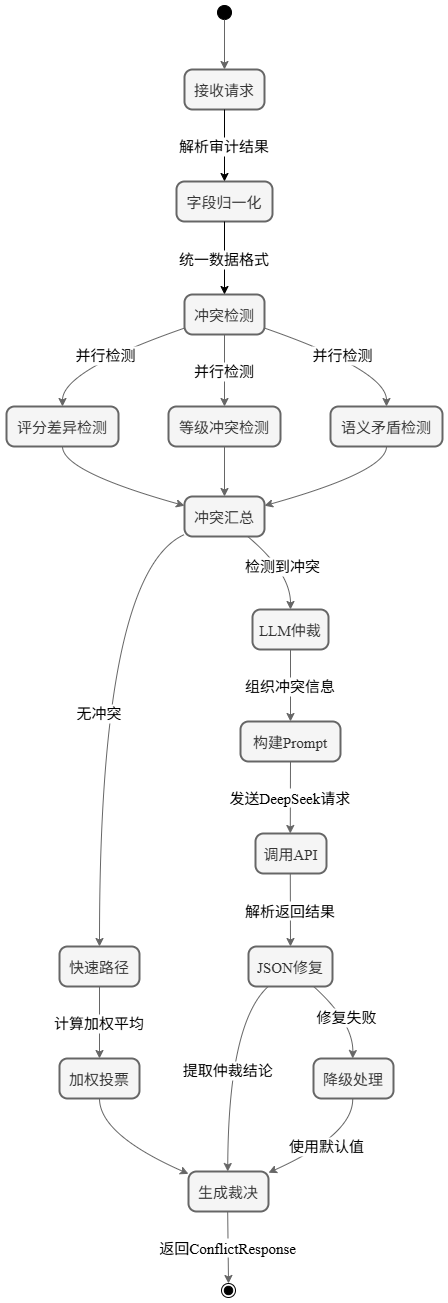

The diagram above was exported from draw.io. Its source (the exported page's mxGraphModel, read from the mxfile embedded in the PNG):
<mxGraphModel dx="1042" dy="674" grid="1" gridSize="10" guides="1" tooltips="1" connect="1" arrows="1" fold="1" page="1" pageScale="1" pageWidth="827" pageHeight="1169" math="0" shadow="0">
  <root>
    <mxCell id="0" />
    <mxCell id="1" parent="0" />
    <mxCell id="zq_f9vv2cWKhibZp7q_D-1" value="" style="ellipse;fillColor=strokeColor;fontFamily=Times New Roman;fontSize=15;" vertex="1" parent="1">
      <mxGeometry x="231" y="20" width="14" height="14" as="geometry" />
    </mxCell>
    <mxCell id="zq_f9vv2cWKhibZp7q_D-2" value="接收请求" style="rounded=1;arcSize=20;strokeWidth=2;fontFamily=Times New Roman;fontSize=15;fillColor=#f5f5f5;strokeColor=#666666;fontColor=#333333;" vertex="1" parent="1">
      <mxGeometry x="198" y="84" width="80" height="40" as="geometry" />
    </mxCell>
    <mxCell id="zq_f9vv2cWKhibZp7q_D-3" value="字段归一化" style="rounded=1;arcSize=20;strokeWidth=2;fontFamily=Times New Roman;fontSize=15;fillColor=#f5f5f5;fontColor=#333333;strokeColor=#666666;" vertex="1" parent="1">
      <mxGeometry x="190" y="196" width="96" height="40" as="geometry" />
    </mxCell>
    <mxCell id="zq_f9vv2cWKhibZp7q_D-4" value="冲突检测" style="rounded=1;arcSize=20;strokeWidth=2;fontFamily=Times New Roman;fontSize=15;fillColor=#f5f5f5;fontColor=#333333;strokeColor=#666666;" vertex="1" parent="1">
      <mxGeometry x="198" y="309" width="80" height="40" as="geometry" />
    </mxCell>
    <mxCell id="zq_f9vv2cWKhibZp7q_D-5" value="评分差异检测" style="rounded=1;arcSize=20;strokeWidth=2;fontFamily=Times New Roman;fontSize=15;fillColor=#f5f5f5;fontColor=#333333;strokeColor=#666666;" vertex="1" parent="1">
      <mxGeometry x="20" y="421" width="112" height="40" as="geometry" />
    </mxCell>
    <mxCell id="zq_f9vv2cWKhibZp7q_D-6" value="等级冲突检测" style="rounded=1;arcSize=20;strokeWidth=2;fontFamily=Times New Roman;fontSize=15;fillColor=#f5f5f5;fontColor=#333333;strokeColor=#666666;" vertex="1" parent="1">
      <mxGeometry x="182" y="421" width="112" height="40" as="geometry" />
    </mxCell>
    <mxCell id="zq_f9vv2cWKhibZp7q_D-7" value="语义矛盾检测" style="rounded=1;arcSize=20;strokeWidth=2;fontFamily=Times New Roman;fontSize=15;fillColor=#f5f5f5;fontColor=#333333;strokeColor=#666666;" vertex="1" parent="1">
      <mxGeometry x="344" y="421" width="112" height="40" as="geometry" />
    </mxCell>
    <mxCell id="zq_f9vv2cWKhibZp7q_D-8" value="冲突汇总" style="rounded=1;arcSize=20;strokeWidth=2;fontFamily=Times New Roman;fontSize=15;fillColor=#f5f5f5;fontColor=#333333;strokeColor=#666666;" vertex="1" parent="1">
      <mxGeometry x="198" y="511" width="80" height="40" as="geometry" />
    </mxCell>
    <mxCell id="zq_f9vv2cWKhibZp7q_D-9" value="快速路径" style="rounded=1;arcSize=20;strokeWidth=2;fontFamily=Times New Roman;fontSize=15;fillColor=#f5f5f5;fontColor=#333333;strokeColor=#666666;" vertex="1" parent="1">
      <mxGeometry x="73" y="961" width="80" height="40" as="geometry" />
    </mxCell>
    <mxCell id="zq_f9vv2cWKhibZp7q_D-10" value="LLM仲裁" style="rounded=1;arcSize=20;strokeWidth=2;fontFamily=Times New Roman;fontSize=15;fillColor=#f5f5f5;fontColor=#333333;strokeColor=#666666;" vertex="1" parent="1">
      <mxGeometry x="266" y="624" width="76" height="40" as="geometry" />
    </mxCell>
    <mxCell id="zq_f9vv2cWKhibZp7q_D-11" value="加权投票" style="rounded=1;arcSize=20;strokeWidth=2;fontFamily=Times New Roman;fontSize=15;fillColor=#f5f5f5;fontColor=#333333;strokeColor=#666666;" vertex="1" parent="1">
      <mxGeometry x="73" y="1073" width="80" height="40" as="geometry" />
    </mxCell>
    <mxCell id="zq_f9vv2cWKhibZp7q_D-12" value="生成裁决" style="rounded=1;arcSize=20;strokeWidth=2;fontFamily=Times New Roman;fontSize=15;fillColor=#f5f5f5;fontColor=#333333;strokeColor=#666666;" vertex="1" parent="1">
      <mxGeometry x="202" y="1186" width="80" height="40" as="geometry" />
    </mxCell>
    <mxCell id="zq_f9vv2cWKhibZp7q_D-13" value="构建Prompt" style="rounded=1;arcSize=20;strokeWidth=2;fontFamily=Times New Roman;fontSize=15;fillColor=#f5f5f5;fontColor=#333333;strokeColor=#666666;" vertex="1" parent="1">
      <mxGeometry x="254" y="736" width="100" height="40" as="geometry" />
    </mxCell>
    <mxCell id="zq_f9vv2cWKhibZp7q_D-14" value="调用API" style="rounded=1;arcSize=20;strokeWidth=2;fontFamily=Times New Roman;fontSize=15;fillColor=#f5f5f5;fontColor=#333333;strokeColor=#666666;" vertex="1" parent="1">
      <mxGeometry x="269" y="848" width="71" height="40" as="geometry" />
    </mxCell>
    <mxCell id="zq_f9vv2cWKhibZp7q_D-15" value="JSON修复" style="rounded=1;arcSize=20;strokeWidth=2;fontFamily=Times New Roman;fontSize=15;fillColor=#f5f5f5;fontColor=#333333;strokeColor=#666666;" vertex="1" parent="1">
      <mxGeometry x="262" y="961" width="84" height="40" as="geometry" />
    </mxCell>
    <mxCell id="zq_f9vv2cWKhibZp7q_D-16" value="降级处理" style="rounded=1;arcSize=20;strokeWidth=2;fontFamily=Times New Roman;fontSize=15;fillColor=#f5f5f5;fontColor=#333333;strokeColor=#666666;" vertex="1" parent="1">
      <mxGeometry x="327" y="1073" width="80" height="40" as="geometry" />
    </mxCell>
    <mxCell id="zq_f9vv2cWKhibZp7q_D-17" value="" style="ellipse;shape=endState;fillColor=strokeColor;fontFamily=Times New Roman;fontSize=15;" vertex="1" parent="1">
      <mxGeometry x="235" y="1298" width="14" height="14" as="geometry" />
    </mxCell>
    <mxCell id="zq_f9vv2cWKhibZp7q_D-18" value="" style="curved=1;startArrow=none;;exitX=0.5;exitY=1;entryX=0.5;entryY=0;rounded=0;fontFamily=Times New Roman;fontSize=15;fillColor=#f5f5f5;strokeColor=#666666;" edge="1" parent="1" source="zq_f9vv2cWKhibZp7q_D-1" target="zq_f9vv2cWKhibZp7q_D-2">
      <mxGeometry relative="1" as="geometry">
        <Array as="points" />
      </mxGeometry>
    </mxCell>
    <mxCell id="zq_f9vv2cWKhibZp7q_D-19" value="解析审计结果" style="curved=1;startArrow=none;;exitX=0.5;exitY=1;entryX=0.5;entryY=0.01;rounded=0;fontFamily=Times New Roman;fontSize=15;" edge="1" parent="1" source="zq_f9vv2cWKhibZp7q_D-2" target="zq_f9vv2cWKhibZp7q_D-3">
      <mxGeometry relative="1" as="geometry">
        <Array as="points" />
      </mxGeometry>
    </mxCell>
    <mxCell id="zq_f9vv2cWKhibZp7q_D-20" value="统一数据格式" style="curved=1;startArrow=none;;exitX=0.5;exitY=1.01;entryX=0.5;entryY=-0.01;rounded=0;fontFamily=Times New Roman;fontSize=15;" edge="1" parent="1" source="zq_f9vv2cWKhibZp7q_D-3" target="zq_f9vv2cWKhibZp7q_D-4">
      <mxGeometry relative="1" as="geometry">
        <Array as="points" />
      </mxGeometry>
    </mxCell>
    <mxCell id="zq_f9vv2cWKhibZp7q_D-21" value="并行检测" style="curved=1;startArrow=none;;exitX=0;exitY=0.84;entryX=0.5;entryY=0;rounded=0;fontFamily=Times New Roman;fontSize=15;fillColor=#f5f5f5;strokeColor=#666666;" edge="1" parent="1" source="zq_f9vv2cWKhibZp7q_D-4" target="zq_f9vv2cWKhibZp7q_D-5">
      <mxGeometry relative="1" as="geometry">
        <Array as="points">
          <mxPoint x="76" y="385" />
        </Array>
      </mxGeometry>
    </mxCell>
    <mxCell id="zq_f9vv2cWKhibZp7q_D-22" value="并行检测" style="curved=1;startArrow=none;;exitX=0.5;exitY=0.99;entryX=0.5;entryY=0;rounded=0;fontFamily=Times New Roman;fontSize=15;fillColor=#f5f5f5;strokeColor=#666666;" edge="1" parent="1" source="zq_f9vv2cWKhibZp7q_D-4" target="zq_f9vv2cWKhibZp7q_D-6">
      <mxGeometry relative="1" as="geometry">
        <Array as="points" />
      </mxGeometry>
    </mxCell>
    <mxCell id="zq_f9vv2cWKhibZp7q_D-23" value="并行检测" style="curved=1;startArrow=none;;exitX=1;exitY=0.84;entryX=0.5;entryY=0;rounded=0;fontFamily=Times New Roman;fontSize=15;fillColor=#f5f5f5;strokeColor=#666666;" edge="1" parent="1" source="zq_f9vv2cWKhibZp7q_D-4" target="zq_f9vv2cWKhibZp7q_D-7">
      <mxGeometry relative="1" as="geometry">
        <Array as="points">
          <mxPoint x="400" y="385" />
        </Array>
      </mxGeometry>
    </mxCell>
    <mxCell id="zq_f9vv2cWKhibZp7q_D-24" value="" style="curved=1;startArrow=none;;exitX=0.5;exitY=1;entryX=0;entryY=0.23;rounded=0;fontFamily=Times New Roman;fontSize=15;fillColor=#f5f5f5;strokeColor=#666666;" edge="1" parent="1" source="zq_f9vv2cWKhibZp7q_D-5" target="zq_f9vv2cWKhibZp7q_D-8">
      <mxGeometry relative="1" as="geometry">
        <Array as="points">
          <mxPoint x="76" y="486" />
        </Array>
      </mxGeometry>
    </mxCell>
    <mxCell id="zq_f9vv2cWKhibZp7q_D-25" value="" style="curved=1;startArrow=none;;exitX=0.5;exitY=1;entryX=0.5;entryY=0;rounded=0;fontFamily=Times New Roman;fontSize=15;fillColor=#f5f5f5;strokeColor=#666666;" edge="1" parent="1" source="zq_f9vv2cWKhibZp7q_D-6" target="zq_f9vv2cWKhibZp7q_D-8">
      <mxGeometry relative="1" as="geometry">
        <Array as="points" />
      </mxGeometry>
    </mxCell>
    <mxCell id="zq_f9vv2cWKhibZp7q_D-26" value="" style="curved=1;startArrow=none;;exitX=0.5;exitY=1;entryX=1;entryY=0.23;rounded=0;fontFamily=Times New Roman;fontSize=15;fillColor=#f5f5f5;strokeColor=#666666;" edge="1" parent="1" source="zq_f9vv2cWKhibZp7q_D-7" target="zq_f9vv2cWKhibZp7q_D-8">
      <mxGeometry relative="1" as="geometry">
        <Array as="points">
          <mxPoint x="400" y="486" />
        </Array>
      </mxGeometry>
    </mxCell>
    <mxCell id="zq_f9vv2cWKhibZp7q_D-27" value="无冲突" style="curved=1;startArrow=none;;exitX=0;exitY=0.95;entryX=0.5;entryY=-0.01;rounded=0;fontFamily=Times New Roman;fontSize=15;fillColor=#f5f5f5;strokeColor=#666666;" edge="1" parent="1" source="zq_f9vv2cWKhibZp7q_D-8" target="zq_f9vv2cWKhibZp7q_D-9">
      <mxGeometry relative="1" as="geometry">
        <Array as="points">
          <mxPoint x="113" y="587" />
        </Array>
      </mxGeometry>
    </mxCell>
    <mxCell id="zq_f9vv2cWKhibZp7q_D-28" value="检测到冲突" style="curved=1;startArrow=none;;exitX=0.79;exitY=1;entryX=0.5;entryY=-0.01;rounded=0;fontFamily=Times New Roman;fontSize=15;fillColor=#f5f5f5;strokeColor=#666666;" edge="1" parent="1" source="zq_f9vv2cWKhibZp7q_D-8" target="zq_f9vv2cWKhibZp7q_D-10">
      <mxGeometry relative="1" as="geometry">
        <Array as="points">
          <mxPoint x="304" y="587" />
        </Array>
      </mxGeometry>
    </mxCell>
    <mxCell id="zq_f9vv2cWKhibZp7q_D-29" value="计算加权平均" style="curved=1;startArrow=none;;exitX=0.5;exitY=0.99;entryX=0.5;entryY=0;rounded=0;fontFamily=Times New Roman;fontSize=15;fillColor=#f5f5f5;strokeColor=#666666;" edge="1" parent="1" source="zq_f9vv2cWKhibZp7q_D-9" target="zq_f9vv2cWKhibZp7q_D-11">
      <mxGeometry relative="1" as="geometry">
        <Array as="points" />
      </mxGeometry>
    </mxCell>
    <mxCell id="zq_f9vv2cWKhibZp7q_D-30" value="" style="curved=1;startArrow=none;;exitX=0.5;exitY=1;entryX=-0.01;entryY=0.05;rounded=0;fontFamily=Times New Roman;fontSize=15;fillColor=#f5f5f5;strokeColor=#666666;" edge="1" parent="1" source="zq_f9vv2cWKhibZp7q_D-11" target="zq_f9vv2cWKhibZp7q_D-12">
      <mxGeometry relative="1" as="geometry">
        <Array as="points">
          <mxPoint x="113" y="1149" />
        </Array>
      </mxGeometry>
    </mxCell>
    <mxCell id="zq_f9vv2cWKhibZp7q_D-31" value="组织冲突信息" style="curved=1;startArrow=none;;exitX=0.5;exitY=0.99;entryX=0.5;entryY=0;rounded=0;fontFamily=Times New Roman;fontSize=15;fillColor=#f5f5f5;strokeColor=#666666;" edge="1" parent="1" source="zq_f9vv2cWKhibZp7q_D-10" target="zq_f9vv2cWKhibZp7q_D-13">
      <mxGeometry relative="1" as="geometry">
        <Array as="points" />
      </mxGeometry>
    </mxCell>
    <mxCell id="zq_f9vv2cWKhibZp7q_D-32" value="发送DeepSeek请求" style="curved=1;startArrow=none;;exitX=0.5;exitY=1;entryX=0.49;entryY=0.01;rounded=0;fontFamily=Times New Roman;fontSize=15;fillColor=#f5f5f5;strokeColor=#666666;" edge="1" parent="1" source="zq_f9vv2cWKhibZp7q_D-13" target="zq_f9vv2cWKhibZp7q_D-14">
      <mxGeometry relative="1" as="geometry">
        <Array as="points" />
      </mxGeometry>
    </mxCell>
    <mxCell id="zq_f9vv2cWKhibZp7q_D-33" value="解析返回结果" style="curved=1;startArrow=none;;exitX=0.49;exitY=1.01;entryX=0.5;entryY=-0.01;rounded=0;fontFamily=Times New Roman;fontSize=15;fillColor=#f5f5f5;strokeColor=#666666;" edge="1" parent="1" source="zq_f9vv2cWKhibZp7q_D-14" target="zq_f9vv2cWKhibZp7q_D-15">
      <mxGeometry relative="1" as="geometry">
        <Array as="points" />
      </mxGeometry>
    </mxCell>
    <mxCell id="zq_f9vv2cWKhibZp7q_D-34" value="提取仲裁结论" style="curved=1;startArrow=none;;exitX=0.24;exitY=0.99;entryX=0.49;entryY=-0.01;rounded=0;fontFamily=Times New Roman;fontSize=15;fillColor=#f5f5f5;strokeColor=#666666;" edge="1" parent="1" source="zq_f9vv2cWKhibZp7q_D-15" target="zq_f9vv2cWKhibZp7q_D-12">
      <mxGeometry relative="1" as="geometry">
        <Array as="points">
          <mxPoint x="242" y="1037" />
        </Array>
      </mxGeometry>
    </mxCell>
    <mxCell id="zq_f9vv2cWKhibZp7q_D-35" value="修复失败" style="curved=1;startArrow=none;;exitX=0.77;exitY=0.99;entryX=0.49;entryY=0;rounded=0;fontFamily=Times New Roman;fontSize=15;fillColor=#f5f5f5;strokeColor=#666666;" edge="1" parent="1" source="zq_f9vv2cWKhibZp7q_D-15" target="zq_f9vv2cWKhibZp7q_D-16">
      <mxGeometry relative="1" as="geometry">
        <Array as="points">
          <mxPoint x="367" y="1037" />
        </Array>
      </mxGeometry>
    </mxCell>
    <mxCell id="zq_f9vv2cWKhibZp7q_D-36" value="使用默认值" style="curved=1;startArrow=none;;exitX=0.49;exitY=1;entryX=0.99;entryY=0.04;rounded=0;fontFamily=Times New Roman;fontSize=15;fillColor=#f5f5f5;strokeColor=#666666;" edge="1" parent="1" source="zq_f9vv2cWKhibZp7q_D-16" target="zq_f9vv2cWKhibZp7q_D-12">
      <mxGeometry relative="1" as="geometry">
        <Array as="points">
          <mxPoint x="367" y="1149" />
        </Array>
      </mxGeometry>
    </mxCell>
    <mxCell id="zq_f9vv2cWKhibZp7q_D-37" value="返回ConflictResponse" style="curved=1;startArrow=none;;exitX=0.49;exitY=0.99;entryX=0.47;entryY=0;rounded=0;fontFamily=Times New Roman;fontSize=15;fillColor=#f5f5f5;strokeColor=#666666;" edge="1" parent="1" source="zq_f9vv2cWKhibZp7q_D-12" target="zq_f9vv2cWKhibZp7q_D-17">
      <mxGeometry relative="1" as="geometry">
        <Array as="points" />
      </mxGeometry>
    </mxCell>
  </root>
</mxGraphModel>